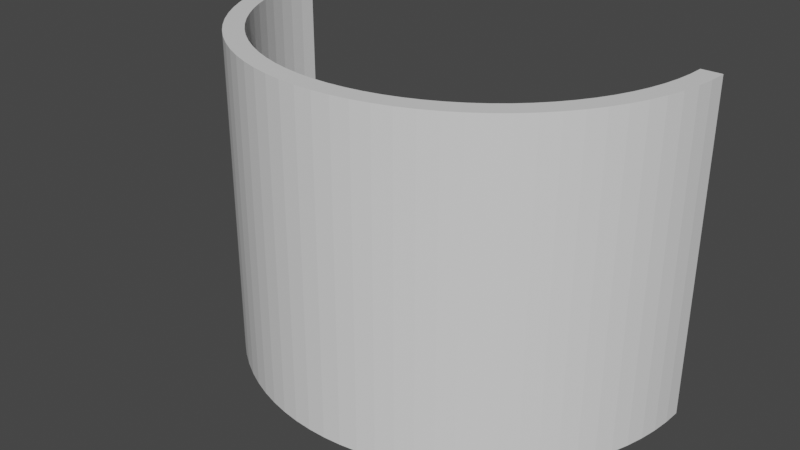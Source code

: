 # Source: EndPoint.blend  (saved by Blender 2.92.15; exported with 4.5.12 LTS)
import bpy
from mathutils import Matrix  # noqa: F401  (used for matrix-valued properties, if any)

bpy.ops.wm.read_factory_settings(use_empty=True)
scene = bpy.context.scene
scene.name = 'Scene'

# ---- collections
col_collection = bpy.data.collections.new('Collection'); scene.collection.children.link(col_collection)

# ---- materials (node trees are filled in below, after node groups)
mat_material = bpy.data.materials.new('Material')
mat_material.alpha_threshold = 0.0
mat_material.use_transparent_shadow = False
mat_material.line_color = (0.0, 0.0, 0.0, 1.0)

# ---- material node trees
mat_material.use_nodes = True; mat_material.node_tree.nodes.clear()
_N = mat_material.node_tree.nodes; _L = mat_material.node_tree.links
n0 = _N.new('ShaderNodeOutputMaterial'); n0.name = 'Material Output'; n0.location = (300, 300)
n1 = _N.new('ShaderNodeBsdfPrincipled'); n1.name = 'Principled BSDF'; n1.location = (10, 300)
n1.distribution = 'GGX'
n1.subsurface_method = 'BURLEY'
n1.inputs[2].default_value = 0.4
n1.inputs[3].default_value = 1.45
n1.inputs[27].default_value = (0.0, 0.0, 0.0, 1.0)
n1.inputs[28].default_value = 1.0
_L.new(n1.outputs[0], n0.inputs[0])
n0.is_active_output = True

# ---- world
world_world = bpy.data.worlds.new('World'); scene.world = world_world
world_world.use_nodes = True; world_world.node_tree.nodes.clear()
_N = world_world.node_tree.nodes; _L = world_world.node_tree.links
n0 = _N.new('ShaderNodeOutputWorld'); n0.name = 'World Output'; n0.location = (300, 300)
n1 = _N.new('ShaderNodeBackground'); n1.name = 'Background'; n1.location = (10, 300)
n1.inputs[0].default_value = (0.05088, 0.05088, 0.05088, 1.0)
_L.new(n1.outputs[0], n0.inputs[0])
n0.is_active_output = True
world_world.color = (0.05088, 0.05088, 0.05088)
world_world.use_sun_shadow = False
world_world.sun_shadow_jitter_overblur = 0.0

# ---- meshes
me_cube = bpy.data.meshes.new('Cube')
me_cube.from_pydata([(1.0, 1.0, 1.0), (1.0, 1.0, -1.0), (1.0, -1.0, 1.0), (1.0, -1.0, -1.0), (-1.0, 1.0, 1.0), (-1.0, 1.0, -1.0), (-1.0, -1.0, 1.0), (-1.0, -1.0, -1.0), (0.9512, 1.0, -1.0), (0.9024, 1.0, -1.0), (0.8537, 1.0, -1.0), (0.8049, 1.0, -1.0), (0.7561, 1.0, -1.0), (0.7073, 1.0, -1.0), (0.6585, 1.0, -1.0), (0.6098, 1.0, -1.0), (0.561, 1.0, -1.0), (0.5122, 1.0, -1.0), (0.4634, 1.0, -1.0), (0.4146, 1.0, -1.0), (0.3659, 1.0, -1.0), (0.3171, 1.0, -1.0), (0.2683, 1.0, -1.0), (0.2195, 1.0, -1.0), (0.1707, 1.0, -1.0), (0.122, 1.0, -1.0), (0.07317, 1.0, -1.0), (0.02439, 1.0, -1.0), (-0.02439, 1.0, -1.0), (-0.07317, 1.0, -1.0), (-0.122, 1.0, -1.0), (-0.1707, 1.0, -1.0), (-0.2195, 1.0, -1.0), (-0.2683, 1.0, -1.0), (-0.3171, 1.0, -1.0), (-0.3659, 1.0, -1.0), (-0.4146, 1.0, -1.0), (-0.4634, 1.0, -1.0), (-0.5122, 1.0, -1.0), (-0.561, 1.0, -1.0), (-0.6098, 1.0, -1.0), (-0.6585, 1.0, -1.0), (-0.7073, 1.0, -1.0), (-0.7561, 1.0, -1.0), (-0.8049, 1.0, -1.0), (-0.8537, 1.0, -1.0), (-0.9024, 1.0, -1.0), (-0.9512, 1.0, -1.0), (0.9512, -1.0, 1.0), (0.9024, -1.0, 1.0), (0.8537, -1.0, 1.0), (0.8049, -1.0, 1.0), (0.7561, -1.0, 1.0), (0.7073, -1.0, 1.0), (0.6585, -1.0, 1.0), (0.6098, -1.0, 1.0), (0.561, -1.0, 1.0), (0.5122, -1.0, 1.0), (0.4634, -1.0, 1.0), (0.4146, -1.0, 1.0), (0.3659, -1.0, 1.0), (0.3171, -1.0, 1.0), (0.2683, -1.0, 1.0), (0.2195, -1.0, 1.0), (0.1707, -1.0, 1.0), (0.122, -1.0, 1.0), (0.07317, -1.0, 1.0), (0.02439, -1.0, 1.0), (-0.02439, -1.0, 1.0), (-0.07317, -1.0, 1.0), (-0.122, -1.0, 1.0), (-0.1707, -1.0, 1.0), (-0.2195, -1.0, 1.0), (-0.2683, -1.0, 1.0), (-0.3171, -1.0, 1.0), (-0.3659, -1.0, 1.0), (-0.4146, -1.0, 1.0), (-0.4634, -1.0, 1.0), (-0.5122, -1.0, 1.0), (-0.561, -1.0, 1.0), (-0.6098, -1.0, 1.0), (-0.6585, -1.0, 1.0), (-0.7073, -1.0, 1.0), (-0.7561, -1.0, 1.0), (-0.8049, -1.0, 1.0), (-0.8537, -1.0, 1.0), (-0.9024, -1.0, 1.0), (-0.9512, -1.0, 1.0), (-0.9512, -1.0, -1.0), (-0.9024, -1.0, -1.0), (-0.8537, -1.0, -1.0), (-0.8049, -1.0, -1.0), (-0.7561, -1.0, -1.0), (-0.7073, -1.0, -1.0), (-0.6585, -1.0, -1.0), (-0.6098, -1.0, -1.0), (-0.561, -1.0, -1.0), (-0.5122, -1.0, -1.0), (-0.4634, -1.0, -1.0), (-0.4146, -1.0, -1.0), (-0.3659, -1.0, -1.0), (-0.3171, -1.0, -1.0), (-0.2683, -1.0, -1.0), (-0.2195, -1.0, -1.0), (-0.1707, -1.0, -1.0), (-0.122, -1.0, -1.0), (-0.07317, -1.0, -1.0), (-0.02439, -1.0, -1.0), (0.02439, -1.0, -1.0), (0.07317, -1.0, -1.0), (0.122, -1.0, -1.0), (0.1707, -1.0, -1.0), (0.2195, -1.0, -1.0), (0.2683, -1.0, -1.0), (0.3171, -1.0, -1.0), (0.3659, -1.0, -1.0), (0.4146, -1.0, -1.0), (0.4634, -1.0, -1.0), (0.5122, -1.0, -1.0), (0.561, -1.0, -1.0), (0.6098, -1.0, -1.0), (0.6585, -1.0, -1.0), (0.7073, -1.0, -1.0), (0.7561, -1.0, -1.0), (0.8049, -1.0, -1.0), (0.8537, -1.0, -1.0), (0.9024, -1.0, -1.0), (0.9512, -1.0, -1.0), (-0.9512, 1.0, 1.0), (-0.9024, 1.0, 1.0), (-0.8537, 1.0, 1.0), (-0.8049, 1.0, 1.0), (-0.7561, 1.0, 1.0), (-0.7073, 1.0, 1.0), (-0.6585, 1.0, 1.0), (-0.6098, 1.0, 1.0), (-0.561, 1.0, 1.0), (-0.5122, 1.0, 1.0), (-0.4634, 1.0, 1.0), (-0.4146, 1.0, 1.0), (-0.3659, 1.0, 1.0), (-0.3171, 1.0, 1.0), (-0.2683, 1.0, 1.0), (-0.2195, 1.0, 1.0), (-0.1707, 1.0, 1.0), (-0.122, 1.0, 1.0), (-0.07317, 1.0, 1.0), (-0.02439, 1.0, 1.0), (0.02439, 1.0, 1.0), (0.07317, 1.0, 1.0), (0.122, 1.0, 1.0), (0.1707, 1.0, 1.0), (0.2195, 1.0, 1.0), (0.2683, 1.0, 1.0), (0.3171, 1.0, 1.0), (0.3659, 1.0, 1.0), (0.4146, 1.0, 1.0), (0.4634, 1.0, 1.0), (0.5122, 1.0, 1.0), (0.561, 1.0, 1.0), (0.6098, 1.0, 1.0), (0.6585, 1.0, 1.0), (0.7073, 1.0, 1.0), (0.7561, 1.0, 1.0), (0.8049, 1.0, 1.0), (0.8537, 1.0, 1.0), (0.9024, 1.0, 1.0), (0.9512, 1.0, 1.0)], [], [(128, 4, 6, 87), (88, 87, 6, 7), (7, 6, 4, 5), (8, 1, 3, 127), (1, 0, 2, 3), (8, 167, 0, 1), (5, 4, 128, 47), (47, 128, 129, 46), (46, 129, 130, 45), (45, 130, 131, 44), (44, 131, 132, 43), (43, 132, 133, 42), (42, 133, 134, 41), (41, 134, 135, 40), (40, 135, 136, 39), (39, 136, 137, 38), (38, 137, 138, 37), (37, 138, 139, 36), (36, 139, 140, 35), (35, 140, 141, 34), (34, 141, 142, 33), (33, 142, 143, 32), (32, 143, 144, 31), (31, 144, 145, 30), (30, 145, 146, 29), (29, 146, 147, 28), (28, 147, 148, 27), (27, 148, 149, 26), (26, 149, 150, 25), (25, 150, 151, 24), (24, 151, 152, 23), (23, 152, 153, 22), (22, 153, 154, 21), (21, 154, 155, 20), (20, 155, 156, 19), (19, 156, 157, 18), (18, 157, 158, 17), (17, 158, 159, 16), (16, 159, 160, 15), (15, 160, 161, 14), (14, 161, 162, 13), (13, 162, 163, 12), (12, 163, 164, 11), (11, 164, 165, 10), (10, 165, 166, 9), (9, 166, 167, 8), (5, 47, 88, 7), (47, 46, 89, 88), (46, 45, 90, 89), (45, 44, 91, 90), (44, 43, 92, 91), (43, 42, 93, 92), (42, 41, 94, 93), (41, 40, 95, 94), (40, 39, 96, 95), (39, 38, 97, 96), (38, 37, 98, 97), (37, 36, 99, 98), (36, 35, 100, 99), (35, 34, 101, 100), (34, 33, 102, 101), (33, 32, 103, 102), (32, 31, 104, 103), (31, 30, 105, 104), (30, 29, 106, 105), (29, 28, 107, 106), (28, 27, 108, 107), (27, 26, 109, 108), (26, 25, 110, 109), (25, 24, 111, 110), (24, 23, 112, 111), (23, 22, 113, 112), (22, 21, 114, 113), (21, 20, 115, 114), (20, 19, 116, 115), (19, 18, 117, 116), (18, 17, 118, 117), (17, 16, 119, 118), (16, 15, 120, 119), (15, 14, 121, 120), (14, 13, 122, 121), (13, 12, 123, 122), (12, 11, 124, 123), (11, 10, 125, 124), (10, 9, 126, 125), (9, 8, 127, 126), (3, 2, 48, 127), (127, 48, 49, 126), (126, 49, 50, 125), (125, 50, 51, 124), (124, 51, 52, 123), (123, 52, 53, 122), (122, 53, 54, 121), (121, 54, 55, 120), (120, 55, 56, 119), (119, 56, 57, 118), (118, 57, 58, 117), (117, 58, 59, 116), (116, 59, 60, 115), (115, 60, 61, 114), (114, 61, 62, 113), (113, 62, 63, 112), (112, 63, 64, 111), (111, 64, 65, 110), (110, 65, 66, 109), (109, 66, 67, 108), (108, 67, 68, 107), (107, 68, 69, 106), (106, 69, 70, 105), (105, 70, 71, 104), (104, 71, 72, 103), (103, 72, 73, 102), (102, 73, 74, 101), (101, 74, 75, 100), (100, 75, 76, 99), (99, 76, 77, 98), (98, 77, 78, 97), (97, 78, 79, 96), (96, 79, 80, 95), (95, 80, 81, 94), (94, 81, 82, 93), (93, 82, 83, 92), (92, 83, 84, 91), (91, 84, 85, 90), (90, 85, 86, 89), (89, 86, 87, 88), (0, 167, 48, 2), (167, 166, 49, 48), (166, 165, 50, 49), (165, 164, 51, 50), (164, 163, 52, 51), (163, 162, 53, 52), (162, 161, 54, 53), (161, 160, 55, 54), (160, 159, 56, 55), (159, 158, 57, 56), (158, 157, 58, 57), (157, 156, 59, 58), (156, 155, 60, 59), (155, 154, 61, 60), (154, 153, 62, 61), (153, 152, 63, 62), (152, 151, 64, 63), (151, 150, 65, 64), (150, 149, 66, 65), (149, 148, 67, 66), (148, 147, 68, 67), (147, 146, 69, 68), (146, 145, 70, 69), (145, 144, 71, 70), (144, 143, 72, 71), (143, 142, 73, 72), (142, 141, 74, 73), (141, 140, 75, 74), (140, 139, 76, 75), (139, 138, 77, 76), (138, 137, 78, 77), (137, 136, 79, 78), (136, 135, 80, 79), (135, 134, 81, 80), (134, 133, 82, 81), (133, 132, 83, 82), (132, 131, 84, 83), (131, 130, 85, 84), (130, 129, 86, 85), (129, 128, 87, 86)])
_uv = me_cube.uv_layers.new(name='UVMap')
_uv.uv.foreach_set('vector', [0.8689, 0.5, 0.875, 0.5, 0.875, 0.75, 0.8689, 0.75, 0.375, 0.9939, 0.625, 0.9939, 0.625, 1.0, 0.375, 1.0, 0.375, 0.0, 0.625, 0.0, 0.625, 0.25, 0.375, 0.25, 0.3689, 0.5, 0.375, 0.5, 0.375, 0.75, 0.3689, 0.75, 0.375, 0.5, 0.625, 0.5, 0.625, 0.75, 0.375, 0.75, 0.375, 0.4939, 0.625, 0.4939, 0.625, 0.5, 0.375, 0.5, 0.375, 0.25, 0.625, 0.25, 0.625, 0.2561, 0.375, 0.2561, 0.375, 0.2561, 0.625, 0.2561, 0.625, 0.2622, 0.375, 0.2622, 0.375, 0.2622, 0.625, 0.2622, 0.625, 0.2683, 0.375, 0.2683, 0.375, 0.2683, 0.625, 0.2683, 0.625, 0.2744, 0.375, 0.2744, 0.375, 0.2744, 0.625, 0.2744, 0.625, 0.2805, 0.375, 0.2805, 0.375, 0.2805, 0.625, 0.2805, 0.625, 0.2866, 0.375, 0.2866, 0.375, 0.2866, 0.625, 0.2866, 0.625, 0.2927, 0.375, 0.2927, 0.375, 0.2927, 0.625, 0.2927, 0.625, 0.2988, 0.375, 0.2988, 0.375, 0.2988, 0.625, 0.2988, 0.625, 0.3049, 0.375, 0.3049, 0.375, 0.3049, 0.625, 0.3049, 0.625, 0.311, 0.375, 0.311, 0.375, 0.311, 0.625, 0.311, 0.625, 0.3171, 0.375, 0.3171, 0.375, 0.3171, 0.625, 0.3171, 0.625, 0.3232, 0.375, 0.3232, 0.375, 0.3232, 0.625, 0.3232, 0.625, 0.3293, 0.375, 0.3293, 0.375, 0.3293, 0.625, 0.3293, 0.625, 0.3354, 0.375, 0.3354, 0.375, 0.3354, 0.625, 0.3354, 0.625, 0.3415, 0.375, 0.3415, 0.375, 0.3415, 0.625, 0.3415, 0.625, 0.3476, 0.375, 0.3476, 0.375, 0.3476, 0.625, 0.3476, 0.625, 0.3537, 0.375, 0.3537, 0.375, 0.3537, 0.625, 0.3537, 0.625, 0.3598, 0.375, 0.3598, 0.375, 0.3598, 0.625, 0.3598, 0.625, 0.3659, 0.375, 0.3659, 0.375, 0.3659, 0.625, 0.3659, 0.625, 0.372, 0.375, 0.372, 0.375, 0.372, 0.625, 0.372, 0.625, 0.378, 0.375, 0.378, 0.375, 0.378, 0.625, 0.378, 0.625, 0.3841, 0.375, 0.3841, 0.375, 0.3841, 0.625, 0.3841, 0.625, 0.3902, 0.375, 0.3902, 0.375, 0.3902, 0.625, 0.3902, 0.625, 0.3963, 0.375, 0.3963, 0.375, 0.3963, 0.625, 0.3963, 0.625, 0.4024, 0.375, 0.4024, 0.375, 0.4024, 0.625, 0.4024, 0.625, 0.4085, 0.375, 0.4085, 0.375, 0.4085, 0.625, 0.4085, 0.625, 0.4146, 0.375, 0.4146, 0.375, 0.4146, 0.625, 0.4146, 0.625, 0.4207, 0.375, 0.4207, 0.375, 0.4207, 0.625, 0.4207, 0.625, 0.4268, 0.375, 0.4268, 0.375, 0.4268, 0.625, 0.4268, 0.625, 0.4329, 0.375, 0.4329, 0.375, 0.4329, 0.625, 0.4329, 0.625, 0.439, 0.375, 0.439, 0.375, 0.439, 0.625, 0.439, 0.625, 0.4451, 0.375, 0.4451, 0.375, 0.4451, 0.625, 0.4451, 0.625, 0.4512, 0.375, 0.4512, 0.375, 0.4512, 0.625, 0.4512, 0.625, 0.4573, 0.375, 0.4573, 0.375, 0.4573, 0.625, 0.4573, 0.625, 0.4634, 0.375, 0.4634, 0.375, 0.4634, 0.625, 0.4634, 0.625, 0.4695, 0.375, 0.4695, 0.375, 0.4695, 0.625, 0.4695, 0.625, 0.4756, 0.375, 0.4756, 0.375, 0.4756, 0.625, 0.4756, 0.625, 0.4817, 0.375, 0.4817, 0.375, 0.4817, 0.625, 0.4817, 0.625, 0.4878, 0.375, 0.4878, 0.375, 0.4878, 0.625, 0.4878, 0.625, 0.4939, 0.375, 0.4939, 0.125, 0.5, 0.1311, 0.5, 0.1311, 0.75, 0.125, 0.75, 0.1311, 0.5, 0.1372, 0.5, 0.1372, 0.75, 0.1311, 0.75, 0.1372, 0.5, 0.1433, 0.5, 0.1433, 0.75, 0.1372, 0.75, 0.1433, 0.5, 0.1494, 0.5, 0.1494, 0.75, 0.1433, 0.75, 0.1494, 0.5, 0.1555, 0.5, 0.1555, 0.75, 0.1494, 0.75, 0.1555, 0.5, 0.1616, 0.5, 0.1616, 0.75, 0.1555, 0.75, 0.1616, 0.5, 0.1677, 0.5, 0.1677, 0.75, 0.1616, 0.75, 0.1677, 0.5, 0.1738, 0.5, 0.1738, 0.75, 0.1677, 0.75, 0.1738, 0.5, 0.1799, 0.5, 0.1799, 0.75, 0.1738, 0.75, 0.1799, 0.5, 0.186, 0.5, 0.186, 0.75, 0.1799, 0.75, 0.186, 0.5, 0.1921, 0.5, 0.1921, 0.75, 0.186, 0.75, 0.1921, 0.5, 0.1982, 0.5, 0.1982, 0.75, 0.1921, 0.75, 0.1982, 0.5, 0.2043, 0.5, 0.2043, 0.75, 0.1982, 0.75, 0.2043, 0.5, 0.2104, 0.5, 0.2104, 0.75, 0.2043, 0.75, 0.2104, 0.5, 0.2165, 0.5, 0.2165, 0.75, 0.2104, 0.75, 0.2165, 0.5, 0.2226, 0.5, 0.2226, 0.75, 0.2165, 0.75, 0.2226, 0.5, 0.2287, 0.5, 0.2287, 0.75, 0.2226, 0.75, 0.2287, 0.5, 0.2348, 0.5, 0.2348, 0.75, 0.2287, 0.75, 0.2348, 0.5, 0.2409, 0.5, 0.2409, 0.75, 0.2348, 0.75, 0.2409, 0.5, 0.247, 0.5, 0.247, 0.75, 0.2409, 0.75, 0.247, 0.5, 0.253, 0.5, 0.253, 0.75, 0.247, 0.75, 0.253, 0.5, 0.2591, 0.5, 0.2591, 0.75, 0.253, 0.75, 0.2591, 0.5, 0.2652, 0.5, 0.2652, 0.75, 0.2591, 0.75, 0.2652, 0.5, 0.2713, 0.5, 0.2713, 0.75, 0.2652, 0.75, 0.2713, 0.5, 0.2774, 0.5, 0.2774, 0.75, 0.2713, 0.75, 0.2774, 0.5, 0.2835, 0.5, 0.2835, 0.75, 0.2774, 0.75, 0.2835, 0.5, 0.2896, 0.5, 0.2896, 0.75, 0.2835, 0.75, 0.2896, 0.5, 0.2957, 0.5, 0.2957, 0.75, 0.2896, 0.75, 0.2957, 0.5, 0.3018, 0.5, 0.3018, 0.75, 0.2957, 0.75, 0.3018, 0.5, 0.3079, 0.5, 0.3079, 0.75, 0.3018, 0.75, 0.3079, 0.5, 0.314, 0.5, 0.314, 0.75, 0.3079, 0.75, 0.314, 0.5, 0.3201, 0.5, 0.3201, 0.75, 0.314, 0.75, 0.3201, 0.5, 0.3262, 0.5, 0.3262, 0.75, 0.3201, 0.75, 0.3262, 0.5, 0.3323, 0.5, 0.3323, 0.75, 0.3262, 0.75, 0.3323, 0.5, 0.3384, 0.5, 0.3384, 0.75, 0.3323, 0.75, 0.3384, 0.5, 0.3445, 0.5, 0.3445, 0.75, 0.3384, 0.75, 0.3445, 0.5, 0.3506, 0.5, 0.3506, 0.75, 0.3445, 0.75, 0.3506, 0.5, 0.3567, 0.5, 0.3567, 0.75, 0.3506, 0.75, 0.3567, 0.5, 0.3628, 0.5, 0.3628, 0.75, 0.3567, 0.75, 0.3628, 0.5, 0.3689, 0.5, 0.3689, 0.75, 0.3628, 0.75, 0.375, 0.75, 0.625, 0.75, 0.625, 0.7561, 0.375, 0.7561, 0.375, 0.7561, 0.625, 0.7561, 0.625, 0.7622, 0.375, 0.7622, 0.375, 0.7622, 0.625, 0.7622, 0.625, 0.7683, 0.375, 0.7683, 0.375, 0.7683, 0.625, 0.7683, 0.625, 0.7744, 0.375, 0.7744, 0.375, 0.7744, 0.625, 0.7744, 0.625, 0.7805, 0.375, 0.7805, 0.375, 0.7805, 0.625, 0.7805, 0.625, 0.7866, 0.375, 0.7866, 0.375, 0.7866, 0.625, 0.7866, 0.625, 0.7927, 0.375, 0.7927, 0.375, 0.7927, 0.625, 0.7927, 0.625, 0.7988, 0.375, 0.7988, 0.375, 0.7988, 0.625, 0.7988, 0.625, 0.8049, 0.375, 0.8049, 0.375, 0.8049, 0.625, 0.8049, 0.625, 0.811, 0.375, 0.811, 0.375, 0.811, 0.625, 0.811, 0.625, 0.8171, 0.375, 0.8171, 0.375, 0.8171, 0.625, 0.8171, 0.625, 0.8232, 0.375, 0.8232, 0.375, 0.8232, 0.625, 0.8232, 0.625, 0.8293, 0.375, 0.8293, 0.375, 0.8293, 0.625, 0.8293, 0.625, 0.8354, 0.375, 0.8354, 0.375, 0.8354, 0.625, 0.8354, 0.625, 0.8415, 0.375, 0.8415, 0.375, 0.8415, 0.625, 0.8415, 0.625, 0.8476, 0.375, 0.8476, 0.375, 0.8476, 0.625, 0.8476, 0.625, 0.8537, 0.375, 0.8537, 0.375, 0.8537, 0.625, 0.8537, 0.625, 0.8598, 0.375, 0.8598, 0.375, 0.8598, 0.625, 0.8598, 0.625, 0.8659, 0.375, 0.8659, 0.375, 0.8659, 0.625, 0.8659, 0.625, 0.872, 0.375, 0.872, 0.375, 0.872, 0.625, 0.872, 0.625, 0.878, 0.375, 0.878, 0.375, 0.878, 0.625, 0.878, 0.625, 0.8841, 0.375, 0.8841, 0.375, 0.8841, 0.625, 0.8841, 0.625, 0.8902, 0.375, 0.8902, 0.375, 0.8902, 0.625, 0.8902, 0.625, 0.8963, 0.375, 0.8963, 0.375, 0.8963, 0.625, 0.8963, 0.625, 0.9024, 0.375, 0.9024, 0.375, 0.9024, 0.625, 0.9024, 0.625, 0.9085, 0.375, 0.9085, 0.375, 0.9085, 0.625, 0.9085, 0.625, 0.9146, 0.375, 0.9146, 0.375, 0.9146, 0.625, 0.9146, 0.625, 0.9207, 0.375, 0.9207, 0.375, 0.9207, 0.625, 0.9207, 0.625, 0.9268, 0.375, 0.9268, 0.375, 0.9268, 0.625, 0.9268, 0.625, 0.9329, 0.375, 0.9329, 0.375, 0.9329, 0.625, 0.9329, 0.625, 0.939, 0.375, 0.939, 0.375, 0.939, 0.625, 0.939, 0.625, 0.9451, 0.375, 0.9451, 0.375, 0.9451, 0.625, 0.9451, 0.625, 0.9512, 0.375, 0.9512, 0.375, 0.9512, 0.625, 0.9512, 0.625, 0.9573, 0.375, 0.9573, 0.375, 0.9573, 0.625, 0.9573, 0.625, 0.9634, 0.375, 0.9634, 0.375, 0.9634, 0.625, 0.9634, 0.625, 0.9695, 0.375, 0.9695, 0.375, 0.9695, 0.625, 0.9695, 0.625, 0.9756, 0.375, 0.9756, 0.375, 0.9756, 0.625, 0.9756, 0.625, 0.9817, 0.375, 0.9817, 0.375, 0.9817, 0.625, 0.9817, 0.625, 0.9878, 0.375, 0.9878, 0.375, 0.9878, 0.625, 0.9878, 0.625, 0.9939, 0.375, 0.9939, 0.625, 0.5, 0.6311, 0.5, 0.6311, 0.75, 0.625, 0.75, 0.6311, 0.5, 0.6372, 0.5, 0.6372, 0.75, 0.6311, 0.75, 0.6372, 0.5, 0.6433, 0.5, 0.6433, 0.75, 0.6372, 0.75, 0.6433, 0.5, 0.6494, 0.5, 0.6494, 0.75, 0.6433, 0.75, 0.6494, 0.5, 0.6555, 0.5, 0.6555, 0.75, 0.6494, 0.75, 0.6555, 0.5, 0.6616, 0.5, 0.6616, 0.75, 0.6555, 0.75, 0.6616, 0.5, 0.6677, 0.5, 0.6677, 0.75, 0.6616, 0.75, 0.6677, 0.5, 0.6738, 0.5, 0.6738, 0.75, 0.6677, 0.75, 0.6738, 0.5, 0.6799, 0.5, 0.6799, 0.75, 0.6738, 0.75, 0.6799, 0.5, 0.686, 0.5, 0.686, 0.75, 0.6799, 0.75, 0.686, 0.5, 0.6921, 0.5, 0.6921, 0.75, 0.686, 0.75, 0.6921, 0.5, 0.6982, 0.5, 0.6982, 0.75, 0.6921, 0.75, 0.6982, 0.5, 0.7043, 0.5, 0.7043, 0.75, 0.6982, 0.75, 0.7043, 0.5, 0.7104, 0.5, 0.7104, 0.75, 0.7043, 0.75, 0.7104, 0.5, 0.7165, 0.5, 0.7165, 0.75, 0.7104, 0.75, 0.7165, 0.5, 0.7226, 0.5, 0.7226, 0.75, 0.7165, 0.75, 0.7226, 0.5, 0.7287, 0.5, 0.7287, 0.75, 0.7226, 0.75, 0.7287, 0.5, 0.7348, 0.5, 0.7348, 0.75, 0.7287, 0.75, 0.7348, 0.5, 0.7409, 0.5, 0.7409, 0.75, 0.7348, 0.75, 0.7409, 0.5, 0.747, 0.5, 0.747, 0.75, 0.7409, 0.75, 0.747, 0.5, 0.753, 0.5, 0.753, 0.75, 0.747, 0.75, 0.753, 0.5, 0.7591, 0.5, 0.7591, 0.75, 0.753, 0.75, 0.7591, 0.5, 0.7652, 0.5, 0.7652, 0.75, 0.7591, 0.75, 0.7652, 0.5, 0.7713, 0.5, 0.7713, 0.75, 0.7652, 0.75, 0.7713, 0.5, 0.7774, 0.5, 0.7774, 0.75, 0.7713, 0.75, 0.7774, 0.5, 0.7835, 0.5, 0.7835, 0.75, 0.7774, 0.75, 0.7835, 0.5, 0.7896, 0.5, 0.7896, 0.75, 0.7835, 0.75, 0.7896, 0.5, 0.7957, 0.5, 0.7957, 0.75, 0.7896, 0.75, 0.7957, 0.5, 0.8018, 0.5, 0.8018, 0.75, 0.7957, 0.75, 0.8018, 0.5, 0.8079, 0.5, 0.8079, 0.75, 0.8018, 0.75, 0.8079, 0.5, 0.814, 0.5, 0.814, 0.75, 0.8079, 0.75, 0.814, 0.5, 0.8201, 0.5, 0.8201, 0.75, 0.814, 0.75, 0.8201, 0.5, 0.8262, 0.5, 0.8262, 0.75, 0.8201, 0.75, 0.8262, 0.5, 0.8323, 0.5, 0.8323, 0.75, 0.8262, 0.75, 0.8323, 0.5, 0.8384, 0.5, 0.8384, 0.75, 0.8323, 0.75, 0.8384, 0.5, 0.8445, 0.5, 0.8445, 0.75, 0.8384, 0.75, 0.8445, 0.5, 0.8506, 0.5, 0.8506, 0.75, 0.8445, 0.75, 0.8506, 0.5, 0.8567, 0.5, 0.8567, 0.75, 0.8506, 0.75, 0.8567, 0.5, 0.8628, 0.5, 0.8628, 0.75, 0.8567, 0.75, 0.8628, 0.5, 0.8689, 0.5, 0.8689, 0.75, 0.8628, 0.75])
me_cube.materials.append(mat_material)
me_cube.use_remesh_preserve_volume = False
me_cube.use_remesh_preserve_attributes = False
me_cube.use_mirror_vertex_groups = False
me_cube.update()

# ---- objects
ob_cube = bpy.data.objects.new('Cube', me_cube)
ob_x = bpy.data.objects.new('Пустышка', None)

# ---- transforms, parenting, visibility, modifiers, constraints
ob_cube.location = (0.0, 0.0, 2.0)
ob_cube.scale = (2.0, -0.12, 2.0)
ob_cube.lock_rotations_4d = False
ob_cube.empty_display_type = 'ARROWS'
ob_cube.lineart.crease_threshold = 0.0
_m = ob_cube.modifiers.new('SimpleDeform', 'SIMPLE_DEFORM')
_m.deform_method = 'BEND'
_m.deform_axis = 'Z'
_m.origin = ob_x
_m.factor = 3.142
_m.angle = 3.142
ob_x.location = (0.0, 1.457, 0.0)
ob_x.lineart.crease_threshold = 0.0

# ---- collection membership
col_collection.objects.link(ob_cube)
col_collection.objects.link(ob_x)

# ---- scene / render settings (as saved in the file)
scene.frame_start = 1; scene.frame_end = 250; scene.frame_set(119)
scene.render.engine = 'BLENDER_EEVEE_NEXT'
scene.cycles.use_denoising = False
scene.cycles.samples = 128
scene.cycles.sampling_pattern = 'TABULATED_SOBOL'
scene.cycles.use_adaptive_sampling = False
scene.cycles.use_light_tree = False
scene.view_settings.view_transform = 'Filmic'
bpy.context.view_layer.update()

# ---- added for rendering (the .blend has no active camera and no usable light): camera, sun
cam_auto = bpy.data.cameras.new('AutoCamera')
cam_auto.lens = 50.0
cam_auto.sensor_width = 36.0
cam_auto.clip_end = 1000.0
ob_auto_camera = bpy.data.objects.new('AutoCamera', cam_auto)
scene.collection.objects.link(ob_auto_camera)
ob_auto_camera.location = (6.96055, -7.04668, 7.56844)
ob_auto_camera.rotation_euler = (1.09748, -7.21219e-08, 0.694738)
scene.camera = ob_auto_camera
light_auto_sun = bpy.data.lights.new('AutoSun', 'SUN')
light_auto_sun.energy = 3.0
light_auto_sun.angle = 0.0523599
ob_auto_sun = bpy.data.objects.new('AutoSun', light_auto_sun)
scene.collection.objects.link(ob_auto_sun)
ob_auto_sun.rotation_euler = (0.872665, 0.174533, 0.523599)
bpy.context.view_layer.update()
